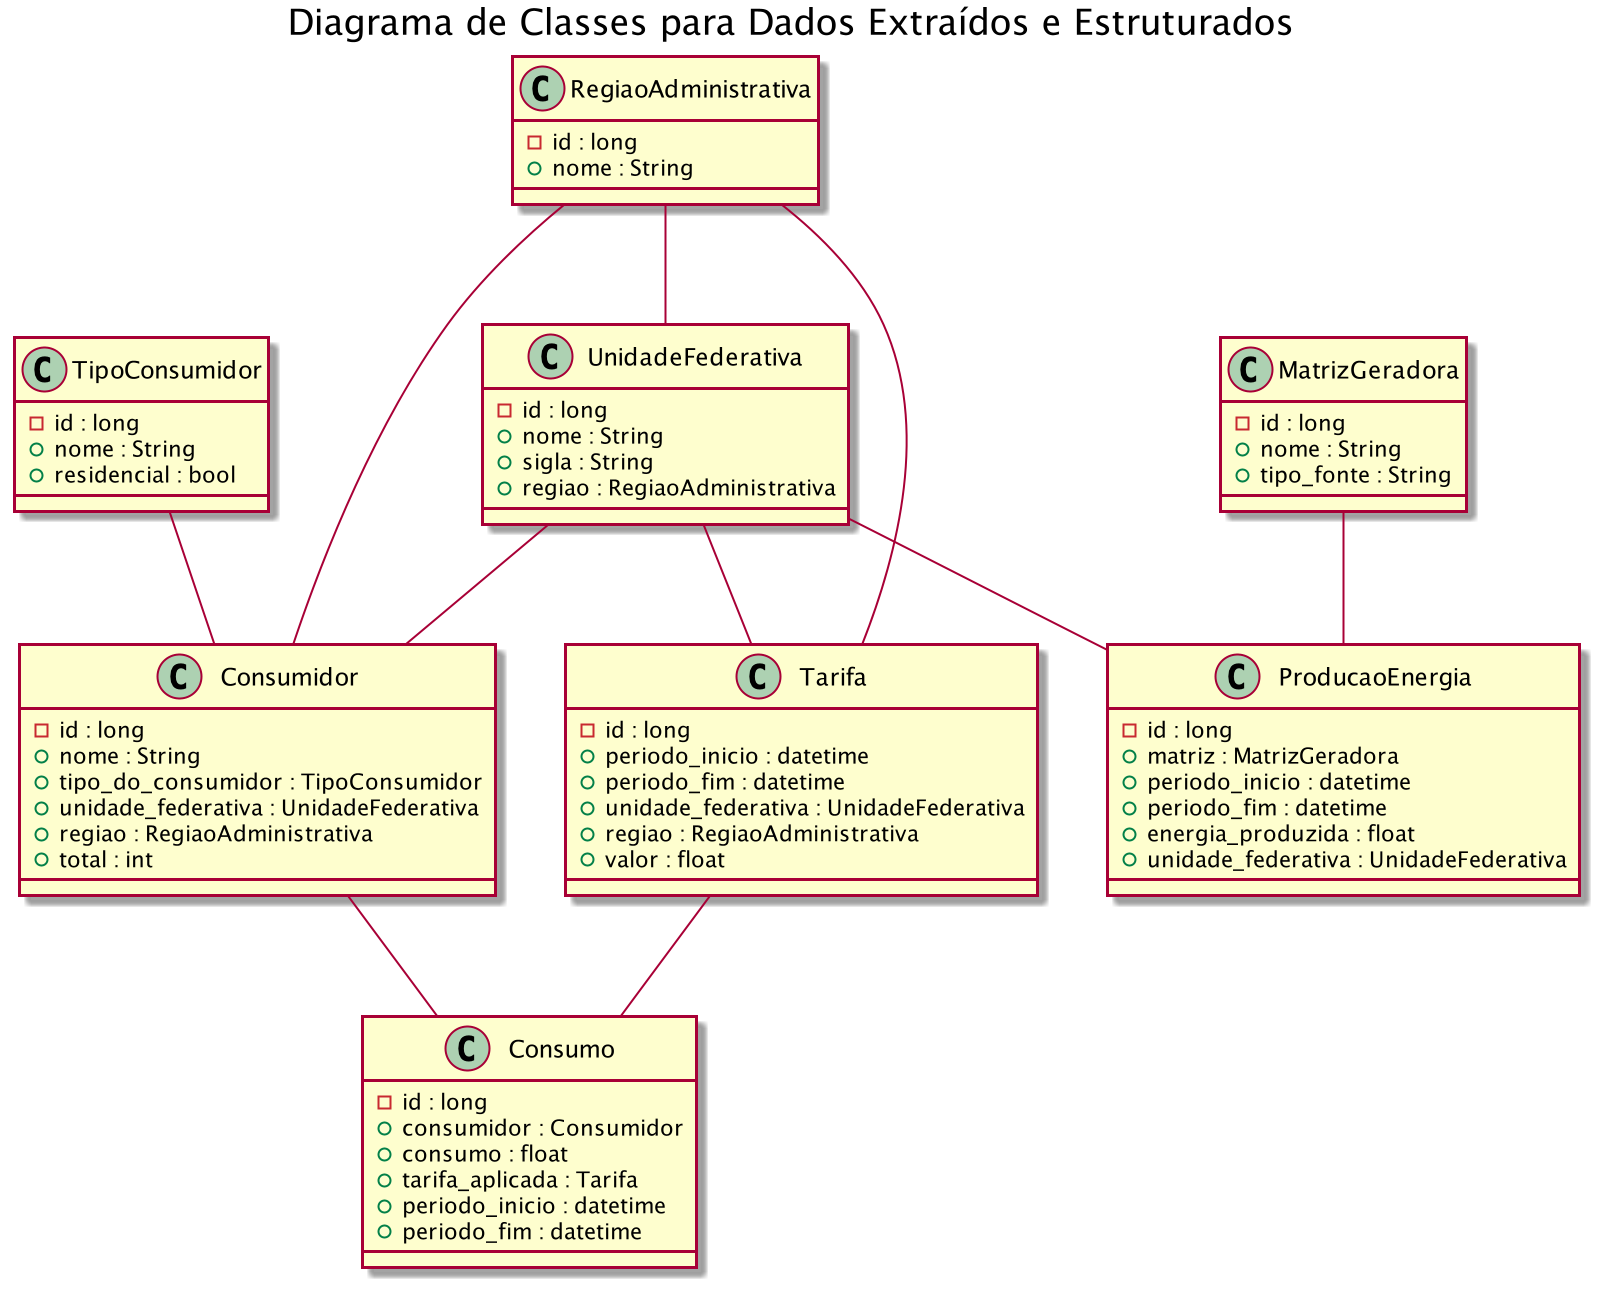

The diagram above was rendered by PlantUML. Its source (embedded in the PNG):
@startuml
title "Diagrama de Classes para Dados Extraídos e Estruturados"

class RegiaoAdministrativa {
    -id : long
    +nome : String
}

class UnidadeFederativa {
    -id : long
    +nome : String
    +sigla : String
    +regiao : RegiaoAdministrativa
}
RegiaoAdministrativa -- UnidadeFederativa

class TipoConsumidor {
    -id : long
    +nome : String
    +residencial : bool
}

class Consumidor {
    -id : long
    +nome : String
    +tipo_do_consumidor : TipoConsumidor
    +unidade_federativa : UnidadeFederativa
    +regiao : RegiaoAdministrativa
    +total : int
}

TipoConsumidor -- Consumidor
UnidadeFederativa -- Consumidor
RegiaoAdministrativa -- Consumidor

class Tarifa {
    -id : long
    +periodo_inicio : datetime
    +periodo_fim : datetime
    +unidade_federativa : UnidadeFederativa
    +regiao : RegiaoAdministrativa
    +valor : float
}
UnidadeFederativa -- Tarifa
RegiaoAdministrativa -- Tarifa

class Consumo {
    -id : long
    +consumidor : Consumidor
    +consumo : float
    +tarifa_aplicada : Tarifa
    +periodo_inicio : datetime
    +periodo_fim : datetime
}
Tarifa -- Consumo
Consumidor -- Consumo

class MatrizGeradora {
    -id : long
    +nome : String
    +tipo_fonte : String
}

class ProducaoEnergia {
    -id : long
    +matriz : MatrizGeradora
    +periodo_inicio : datetime
    +periodo_fim : datetime
    +energia_produzida : float
    +unidade_federativa : UnidadeFederativa
}
MatrizGeradora -- ProducaoEnergia
UnidadeFederativa -- ProducaoEnergia

@enduml